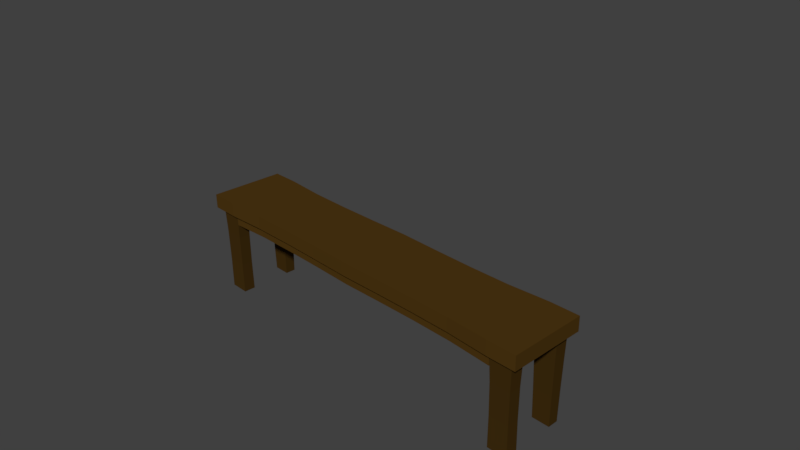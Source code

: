 # Source: bench.blend  (saved by Blender 2.77.0; exported with 4.5.12 LTS)
import bpy
from mathutils import Matrix  # noqa: F401  (used for matrix-valued properties, if any)

bpy.ops.wm.read_factory_settings(use_empty=True)
scene = bpy.context.scene
scene.name = 'Scene'

# ---- collections
col_collection_1 = bpy.data.collections.new('Collection 1'); scene.collection.children.link(col_collection_1)

# ---- materials (node trees are filled in below, after node groups)
mat_longchaircolor1 = bpy.data.materials.new('longChairColor1')
mat_longchaircolor1.alpha_threshold = 0.0
mat_longchaircolor1.diffuse_color = (0.07619, 0.0382, 0.006512, 1.0)
mat_longchaircolor1.roughness = 0.5
mat_longchaircolor2 = bpy.data.materials.new('longChairColor2')
mat_longchaircolor2.alpha_threshold = 0.0
mat_longchaircolor2.diffuse_color = (0.05286, 0.02732, 0.005182, 1.0)
mat_longchaircolor2.roughness = 0.5

# ---- material node trees
mat_longchaircolor1.use_nodes = True; mat_longchaircolor1.node_tree.nodes.clear()
_N = mat_longchaircolor1.node_tree.nodes; _L = mat_longchaircolor1.node_tree.links
n0 = _N.new('ShaderNodeOutputMaterial'); n0.name = 'Material Output'; n0.location = (300, 300)
n1 = _N.new('ShaderNodeBsdfDiffuse'); n1.name = 'Diffuse BSDF'; n1.location = (10, 300)
n1.inputs[0].default_value = (0.07619, 0.0382, 0.006512, 1.0)
_L.new(n1.outputs[0], n0.inputs[0])
n0.is_active_output = True
mat_longchaircolor2.use_nodes = True; mat_longchaircolor2.node_tree.nodes.clear()
_N = mat_longchaircolor2.node_tree.nodes; _L = mat_longchaircolor2.node_tree.links
n0 = _N.new('ShaderNodeOutputMaterial'); n0.name = 'Material Output'; n0.location = (300, 300)
n1 = _N.new('ShaderNodeBsdfDiffuse'); n1.name = 'Diffuse BSDF'; n1.location = (10, 300)
n1.inputs[0].default_value = (0.05326, 0.02733, 0.005138, 1.0)
_L.new(n1.outputs[0], n0.inputs[0])
n0.is_active_output = True

# ---- world
world_world = bpy.data.worlds.new('World'); scene.world = world_world
world_world.color = (0.05088, 0.05088, 0.05088)
world_world.use_sun_shadow = False
world_world.sun_shadow_jitter_overblur = 0.0
world_world.cycles.sampling_method = 'MANUAL'

# ---- cameras
cam_camera = bpy.data.cameras.new('Camera')
cam_camera.clip_end = 100.0
cam_camera.lens = 35.0
cam_camera.sensor_width = 32.0
cam_camera.sensor_height = 18.0
cam_camera.ortho_scale = 7.314
cam_camera.dof.focus_distance = 0.0

# ---- meshes
me_cube_002 = bpy.data.meshes.new('Cube.002')
me_cube_002.from_pydata([(1.0, -1.0, -1.0), (1.0, -1.0, 1.0), (1.0, 1.0, -1.0), (1.0, 1.0, 1.0), (0.9661, 1.0, 1.0), (0.9661, -1.0, -1.0), (0.9661, 1.0, -1.0), (0.9661, -1.0, 1.0), (0.8526, 1.0, -1.0), (0.8526, -1.0, 1.0), (0.8526, 1.0, 1.0), (0.8526, -1.0, -1.0), (1.0, 0.8807, 1.0), (1.0, -0.8807, 1.0), (1.0, -0.8807, -1.0), (1.0, 0.8807, -1.0), (0.9661, 0.8807, 1.0), (0.9661, -0.8807, 1.0), (0.9661, 0.8807, -1.0), (0.9661, -0.8807, -1.0), (0.8526, 0.8807, -1.0), (0.8526, -0.8807, -1.0), (0.8526, 0.8807, 1.0), (0.8526, -0.8807, 1.0), (1.0, 0.5357, 1.0), (1.0, -0.5357, 1.0), (1.0, -0.5357, -1.0), (1.0, 0.5357, -1.0), (0.9661, 0.5357, 1.0), (0.9661, -0.5357, 1.0), (0.9661, 0.5357, -1.0), (0.9661, -0.5357, -1.0), (0.8526, 0.5357, -1.0), (0.8526, -0.5357, -1.0), (0.8526, 0.5357, 1.0), (0.8526, -0.5357, 1.0), (1.0, -0.6507, 1.0), (1.0, -0.7657, 1.0), (0.9661, -0.6507, 1.0), (0.9661, -0.7657, 1.0), (0.9661, -0.6507, -1.0), (0.9661, -0.7657, -1.0), (0.8526, -0.6507, -1.0), (0.8526, -0.7657, -1.0), (0.8526, -0.6507, 1.0), (0.8526, -0.7657, 1.0), (1.0, -0.7657, -1.0), (1.0, -0.6507, -1.0), (1.0, 0.6507, -1.0), (1.0, 0.7657, -1.0), (1.0, 0.7657, 1.0), (1.0, 0.6507, 1.0), (0.9661, 0.7657, 1.0), (0.9661, 0.6507, 1.0), (0.9661, 0.7657, -1.0), (0.9661, 0.6507, -1.0), (0.8526, 0.7657, -1.0), (0.8526, 0.6507, -1.0), (0.8526, 0.7657, 1.0), (0.8526, 0.6507, 1.0), (0.9607, -0.7603, -13.48), (0.9607, -0.8645, -13.48), (0.8579, -0.7603, -13.48), (0.8579, -0.8645, -13.48), (0.864, 0.846, -13.48), (0.9546, 0.846, -13.48), (0.9546, 0.6623, -13.48), (0.9546, 0.5704, -13.48), (0.864, 0.6623, -13.48), (0.864, 0.5704, -13.48), (0.8579, -0.5519, -13.48), (0.9607, -0.5519, -13.48), (0.9607, -0.6561, -13.48), (0.8579, -0.6561, -13.48), (0.9546, 0.7541, -13.48), (0.864, 0.7541, -13.48), (0.8526, -0.7657, -2.601), (0.8526, -0.8807, -2.601), (0.8526, 0.8807, -2.601), (0.8526, -0.6507, -2.601), (0.8526, 0.7657, -2.601), (0.8526, 0.6507, -2.601), (0.8577, -0.7605, -4.658), (0.961, -0.8652, -4.658), (0.8577, -0.8652, -4.658), (0.961, -0.6559, -4.658), (0.961, -0.5512, -4.658), (0.8577, -0.5512, -4.658), (0.961, -0.7605, -4.658), (0.8577, -0.6559, -4.658), (0.8568, 0.8679, -4.658), (0.8568, 0.7614, -4.658), (0.9618, 0.8679, -4.658), (0.8568, 0.655, -4.658), (0.9618, 0.5485, -4.658), (0.9618, 0.655, -4.658), (0.8568, 0.5485, -4.658), (0.9618, 0.7614, -4.658), (0.8591, -0.7591, -9.068), (0.8591, -0.8609, -9.068), (0.9595, -0.6573, -9.068), (0.9595, -0.7591, -9.068), (0.9595, -0.8609, -9.068), (0.9595, -0.5555, -9.068), (0.8591, -0.5555, -9.068), (0.8591, -0.6573, -9.068), (0.8609, 0.8554, -9.068), (0.9577, 0.8554, -9.068), (0.9577, 0.561, -9.068), (0.8609, 0.561, -9.068), (0.9577, 0.7573, -9.068), (0.8609, 0.7573, -9.068), (0.8609, 0.6591, -9.068), (0.9577, 0.6591, -9.068), (0.4263, 0.9378, -0.9731), (0.4263, -0.9378, 0.9025), (0.4263, 0.9378, 0.9025), (0.4263, -0.9378, -0.9731), (0.4263, -0.8259, -0.9731), (0.4263, 0.8259, -0.9731), (0.4263, -0.8259, 0.9025), (0.4263, 0.8259, 0.9025), (0.4263, -0.5024, 0.9025), (0.4263, 0.5024, 0.9025), (0.4263, -0.5024, -0.9731), (0.4263, 0.5024, -0.9731), (0.4263, -0.6102, -0.9731), (0.4263, -0.7181, 0.9025), (0.4263, -0.6102, 0.9025), (0.4263, 0.6102, 0.9025), (0.4263, 0.7181, 0.9025), (0.4263, 0.6102, -0.9731), (0.4263, -0.8259, -2.474), (0.4263, 0.8259, -2.474), (0.4263, -0.7181, -2.474), (0.4263, -0.6102, -2.474), (0.4263, 0.6102, -2.474), (0.4263, 0.7181, -2.474), (0.6394, 0.947, 0.917), (0.6394, -0.947, -0.9771), (0.6394, -0.8341, -0.9771), (0.6394, 0.8341, -0.9771), (0.6394, -0.5073, -0.9771), (0.6394, 0.5073, -0.9771), (0.6394, -0.6162, -0.9771), (0.6394, 0.6162, -0.9771), (0.6394, -0.8341, -2.493), (0.6394, 0.8341, -2.493), (0.6394, -0.7252, -2.493), (0.6394, -0.6162, -2.493), (0.6394, 0.6162, -2.493), (0.6394, 0.7252, -2.493), (0.6394, 0.947, -0.9771), (0.6394, -0.947, 0.917), (0.6394, -0.8341, 0.917), (0.6394, 0.8341, 0.917), (0.6394, -0.5073, 0.917), (0.6394, 0.5073, 0.917), (0.6394, -0.7252, 0.917), (0.6394, -0.6162, 0.917), (0.6394, 0.6162, 0.917), (0.6394, 0.7252, 0.917), (0.2133, 0.948, -0.9775), (0.2133, -0.948, 0.9185), (0.2133, -0.8349, 0.9185), (0.2133, 0.8349, 0.9185), (0.2133, -0.5078, 0.9185), (0.2133, 0.5078, 0.9185), (0.2133, -0.7259, 0.9185), (0.2133, -0.6168, 0.9185), (0.2133, 0.6168, 0.9185), (0.2133, 0.7259, 0.9185), (0.2133, 0.948, 0.9185), (0.2133, -0.948, -0.9775), (0.2133, -0.8349, -0.9775), (0.2133, 0.8349, -0.9775), (0.2133, -0.5078, -0.9775), (0.2133, 0.5078, -0.9775), (0.2133, -0.6168, -0.9775), (0.2133, 0.6168, -0.9775), (0.2133, -0.8349, -2.495), (0.2133, 0.8349, -2.495), (0.2133, -0.7259, -2.495), (0.2133, -0.6168, -2.495), (0.2133, 0.6168, -2.495), (0.2133, 0.7259, -2.495), (-1.0, -1.0, -1.0), (-1.0, -1.0, 1.0), (-1.0, 1.0, -1.0), (-1.0, 1.0, 1.0), (0.0, 0.9668, 0.9469), (0.0, 0.9668, -0.9867), (0.0, -0.9668, 0.9469), (0.0, -0.9668, -0.9867), (-0.9661, 1.0, 1.0), (-0.9661, -1.0, -1.0), (-0.9661, 1.0, -1.0), (-0.9661, -1.0, 1.0), (-0.8526, 1.0, -1.0), (-0.8526, -1.0, 1.0), (-0.8526, 1.0, 1.0), (-0.8526, -1.0, -1.0), (-1.0, 0.8807, 1.0), (-1.0, -0.8807, 1.0), (-1.0, -0.8807, -1.0), (-1.0, 0.8807, -1.0), (0.0, 0.8515, 0.9469), (0.0, -0.8515, 0.9469), (0.0, 0.8515, -0.9867), (0.0, -0.8515, -0.9867), (-0.9661, 0.8807, 1.0), (-0.9661, -0.8807, 1.0), (-0.9661, 0.8807, -1.0), (-0.9661, -0.8807, -1.0), (-0.8526, 0.8807, -1.0), (-0.8526, -0.8807, -1.0), (-0.8526, 0.8807, 1.0), (-0.8526, -0.8807, 1.0), (-1.0, 0.5357, 1.0), (-1.0, -0.5357, 1.0), (-1.0, -0.5357, -1.0), (-1.0, 0.5357, -1.0), (0.0, 0.5179, 0.9469), (0.0, -0.5179, 0.9469), (0.0, 0.5179, -0.9867), (0.0, -0.5179, -0.9867), (-0.9661, 0.5357, 1.0), (-0.9661, -0.5357, 1.0), (-0.9661, 0.5357, -1.0), (-0.9661, -0.5357, -1.0), (-0.8526, 0.5357, -1.0), (-0.8526, -0.5357, -1.0), (-0.8526, 0.5357, 1.0), (-0.8526, -0.5357, 1.0), (-1.0, -0.6507, 1.0), (-1.0, -0.7657, 1.0), (0.0, -0.6291, 0.9469), (0.0, -0.7403, 0.9469), (0.0, -0.6291, -0.9867), (0.0, -0.7403, -0.9867), (-0.9661, -0.6507, 1.0), (-0.9661, -0.7657, 1.0), (-0.9661, -0.6507, -1.0), (-0.9661, -0.7657, -1.0), (-0.8526, -0.6507, -1.0), (-0.8526, -0.7657, -1.0), (-0.8526, -0.6507, 1.0), (-0.8526, -0.7657, 1.0), (-1.0, -0.7657, -1.0), (-1.0, -0.6507, -1.0), (-1.0, 0.6507, -1.0), (-1.0, 0.7657, -1.0), (-1.0, 0.7657, 1.0), (-1.0, 0.6507, 1.0), (0.0, 0.7403, 0.9469), (0.0, 0.6291, 0.9469), (0.0, 0.7403, -0.9867), (0.0, 0.6291, -0.9867), (-0.9661, 0.7657, 1.0), (-0.9661, 0.6507, 1.0), (-0.9661, 0.7657, -1.0), (-0.9661, 0.6507, -1.0), (-0.8526, 0.7657, -1.0), (-0.8526, 0.6507, -1.0), (-0.8526, 0.7657, 1.0), (-0.8526, 0.6507, 1.0), (-0.9607, -0.7603, -13.48), (-0.9607, -0.8645, -13.48), (-0.8579, -0.7603, -13.48), (-0.8579, -0.8645, -13.48), (-0.864, 0.846, -13.48), (-0.9546, 0.846, -13.48), (-0.9546, 0.6623, -13.48), (-0.9546, 0.5704, -13.48), (-0.864, 0.6623, -13.48), (-0.864, 0.5704, -13.48), (-0.8579, -0.5519, -13.48), (-0.9607, -0.5519, -13.48), (-0.9607, -0.6561, -13.48), (-0.8579, -0.6561, -13.48), (-0.9546, 0.7541, -13.48), (-0.864, 0.7541, -13.48), (0.0, -0.7403, -2.534), (0.0, -0.8515, -2.534), (-0.8526, -0.7657, -2.601), (-0.8526, -0.8807, -2.601), (0.0, 0.8515, -2.534), (-0.8526, 0.8807, -2.601), (0.0, -0.6291, -2.534), (-0.8526, -0.6507, -2.601), (0.0, 0.7403, -2.534), (0.0, 0.6291, -2.534), (-0.8526, 0.7657, -2.601), (-0.8526, 0.6507, -2.601), (-0.8577, -0.7605, -4.658), (-0.961, -0.8652, -4.658), (-0.8577, -0.8652, -4.658), (-0.961, -0.6559, -4.658), (-0.961, -0.5512, -4.658), (-0.8577, -0.5512, -4.658), (-0.961, -0.7605, -4.658), (-0.8577, -0.6559, -4.658), (-0.8568, 0.8679, -4.658), (-0.8568, 0.7614, -4.658), (-0.9618, 0.8679, -4.658), (-0.8568, 0.655, -4.658), (-0.9618, 0.5485, -4.658), (-0.9618, 0.655, -4.658), (-0.8568, 0.5485, -4.658), (-0.9618, 0.7614, -4.658), (-0.8591, -0.7591, -9.068), (-0.8591, -0.8609, -9.068), (-0.9595, -0.6573, -9.068), (-0.9595, -0.7591, -9.068), (-0.9595, -0.8609, -9.068), (-0.9595, -0.5555, -9.068), (-0.8591, -0.5555, -9.068), (-0.8591, -0.6573, -9.068), (-0.8609, 0.8554, -9.068), (-0.9577, 0.8554, -9.068), (-0.9577, 0.561, -9.068), (-0.8609, 0.561, -9.068), (-0.9577, 0.7573, -9.068), (-0.8609, 0.7573, -9.068), (-0.8609, 0.6591, -9.068), (-0.9577, 0.6591, -9.068), (-0.4263, 0.9378, -0.9731), (-0.4263, -0.9378, 0.9025), (-0.4263, 0.9378, 0.9025), (-0.4263, -0.9378, -0.9731), (-0.4263, -0.8259, -0.9731), (-0.4263, 0.8259, -0.9731), (-0.4263, -0.8259, 0.9025), (-0.4263, 0.8259, 0.9025), (-0.4263, -0.5024, 0.9025), (-0.4263, 0.5024, 0.9025), (-0.4263, -0.5024, -0.9731), (-0.4263, 0.5024, -0.9731), (-0.4263, -0.6102, -0.9731), (-0.4263, -0.7181, 0.9025), (-0.4263, -0.6102, 0.9025), (-0.4263, 0.6102, 0.9025), (-0.4263, 0.7181, 0.9025), (-0.4263, 0.6102, -0.9731), (-0.4263, -0.8259, -2.474), (-0.4263, 0.8259, -2.474), (-0.4263, -0.7181, -2.474), (-0.4263, -0.6102, -2.474), (-0.4263, 0.6102, -2.474), (-0.4263, 0.7181, -2.474), (-0.6394, 0.947, 0.917), (-0.6394, -0.947, -0.9771), (-0.6394, -0.8341, -0.9771), (-0.6394, 0.8341, -0.9771), (-0.6394, -0.5073, -0.9771), (-0.6394, 0.5073, -0.9771), (-0.6394, -0.6162, -0.9771), (-0.6394, 0.6162, -0.9771), (-0.6394, -0.8341, -2.493), (-0.6394, 0.8341, -2.493), (-0.6394, -0.7252, -2.493), (-0.6394, -0.6162, -2.493), (-0.6394, 0.6162, -2.493), (-0.6394, 0.7252, -2.493), (-0.6394, 0.947, -0.9771), (-0.6394, -0.947, 0.917), (-0.6394, -0.8341, 0.917), (-0.6394, 0.8341, 0.917), (-0.6394, -0.5073, 0.917), (-0.6394, 0.5073, 0.917), (-0.6394, -0.7252, 0.917), (-0.6394, -0.6162, 0.917), (-0.6394, 0.6162, 0.917), (-0.6394, 0.7252, 0.917), (-0.2133, 0.948, -0.9775), (-0.2133, -0.948, 0.9185), (-0.2133, -0.8349, 0.9185), (-0.2133, 0.8349, 0.9185), (-0.2133, -0.5078, 0.9185), (-0.2133, 0.5078, 0.9185), (-0.2133, -0.7259, 0.9185), (-0.2133, -0.6168, 0.9185), (-0.2133, 0.6168, 0.9185), (-0.2133, 0.7259, 0.9185), (-0.2133, 0.948, 0.9185), (-0.2133, -0.948, -0.9775), (-0.2133, -0.8349, -0.9775), (-0.2133, 0.8349, -0.9775), (-0.2133, -0.5078, -0.9775), (-0.2133, 0.5078, -0.9775), (-0.2133, -0.6168, -0.9775), (-0.2133, 0.6168, -0.9775), (-0.2133, -0.8349, -2.495), (-0.2133, 0.8349, -2.495), (-0.2133, -0.7259, -2.495), (-0.2133, -0.6168, -2.495), (-0.2133, 0.6168, -2.495), (-0.2133, 0.7259, -2.495)], [], [(4, 3, 2, 6), (13, 1, 0, 14), (18, 6, 2, 15), (165, 172, 190, 206), (163, 192, 193, 173), (1, 7, 5, 0), (12, 3, 4, 16), (20, 8, 6, 18), (10, 4, 6, 8), (138, 10, 8, 152), (141, 152, 8, 20), (7, 9, 11, 5), (16, 4, 10, 22), (7, 17, 23, 9), (52, 16, 22, 58), (139, 140, 21, 11), (11, 21, 19, 5), (103, 100, 72, 71), (1, 13, 17, 7), (50, 12, 16, 52), (163, 164, 207, 192), (171, 165, 206, 254), (5, 19, 14, 0), (54, 18, 15, 49), (3, 12, 15, 2), (37, 13, 14, 46), (51, 24, 27, 48), (24, 25, 26, 27), (40, 31, 26, 47), (31, 30, 27, 26), (169, 166, 223, 236), (166, 167, 222, 223), (36, 25, 29, 38), (25, 24, 28, 29), (112, 111, 75, 68), (33, 32, 30, 31), (144, 142, 33, 42), (142, 143, 32, 33), (38, 29, 35, 44), (29, 28, 34, 35), (17, 39, 45, 23), (39, 38, 44, 45), (20, 56, 80, 78), (42, 43, 76, 79), (106, 107, 65, 64), (111, 106, 64, 75), (13, 37, 39, 17), (37, 36, 38, 39), (164, 168, 237, 207), (168, 169, 236, 237), (19, 41, 46, 14), (41, 40, 47, 46), (25, 36, 47, 26), (36, 37, 46, 47), (12, 50, 49, 15), (50, 51, 48, 49), (30, 55, 48, 27), (55, 54, 49, 48), (167, 170, 255, 222), (170, 171, 254, 255), (24, 51, 53, 28), (51, 50, 52, 53), (99, 98, 62, 63), (102, 99, 63, 61), (143, 145, 57, 32), (43, 21, 77, 76), (28, 53, 59, 34), (53, 52, 58, 59), (75, 64, 65, 74), (73, 70, 71, 72), (63, 62, 60, 61), (62, 73, 72, 60), (69, 68, 66, 67), (68, 75, 74, 66), (104, 103, 71, 70), (100, 101, 60, 72), (113, 108, 67, 66), (108, 109, 69, 67), (105, 104, 70, 73), (101, 102, 61, 60), (107, 110, 74, 65), (98, 105, 73, 62), (110, 113, 66, 74), (109, 112, 68, 69), (151, 147, 78, 80), (146, 148, 76, 77), (148, 149, 79, 76), (150, 151, 80, 81), (179, 257, 291, 184), (144, 42, 79, 149), (56, 57, 81, 80), (174, 209, 283, 180), (141, 20, 78, 147), (43, 42, 89, 82), (41, 19, 83, 88), (42, 33, 87, 89), (40, 41, 88, 85), (33, 31, 86, 87), (19, 21, 84, 83), (21, 43, 82, 84), (31, 40, 85, 86), (32, 57, 93, 96), (54, 55, 95, 97), (18, 54, 97, 92), (30, 32, 96, 94), (55, 30, 94, 95), (56, 20, 90, 91), (20, 18, 92, 90), (57, 56, 91, 93), (82, 89, 105, 98), (88, 83, 102, 101), (89, 87, 104, 105), (85, 88, 101, 100), (87, 86, 103, 104), (83, 84, 99, 102), (84, 82, 98, 99), (86, 85, 100, 103), (96, 93, 112, 109), (97, 95, 113, 110), (92, 97, 110, 107), (94, 96, 109, 108), (95, 94, 108, 113), (91, 90, 106, 111), (90, 92, 107, 106), (93, 91, 111, 112), (175, 119, 133, 181), (140, 118, 132, 146), (178, 126, 135, 183), (145, 131, 136, 150), (184, 185, 137, 136), (182, 183, 135, 134), (180, 182, 134, 132), (185, 181, 133, 137), (177, 179, 131, 125), (160, 161, 130, 129), (157, 160, 129, 123), (158, 159, 128, 127), (154, 158, 127, 120), (176, 177, 125, 124), (178, 176, 124, 126), (156, 157, 123, 122), (159, 156, 122, 128), (161, 155, 121, 130), (153, 154, 120, 115), (173, 174, 118, 117), (175, 162, 114, 119), (172, 116, 114, 162), (153, 115, 117, 139), (155, 138, 116, 121), (22, 10, 138, 155), (9, 153, 139, 11), (9, 23, 154, 153), (58, 22, 155, 161), (44, 35, 156, 159), (35, 34, 157, 156), (23, 45, 158, 154), (45, 44, 159, 158), (34, 59, 160, 157), (59, 58, 161, 160), (57, 145, 150, 81), (21, 140, 146, 77), (119, 141, 147, 133), (126, 144, 149, 135), (136, 137, 151, 150), (134, 135, 149, 148), (132, 134, 148, 146), (137, 133, 147, 151), (125, 131, 145, 143), (124, 125, 143, 142), (126, 124, 142, 144), (117, 118, 140, 139), (119, 114, 152, 141), (116, 138, 152, 114), (190, 172, 162, 191), (208, 191, 162, 175), (193, 209, 174, 173), (238, 225, 176, 178), (225, 224, 177, 176), (224, 257, 179, 177), (290, 286, 181, 185), (283, 282, 182, 180), (282, 288, 183, 182), (291, 290, 185, 184), (238, 178, 183, 288), (208, 175, 181, 286), (118, 174, 180, 132), (131, 179, 184, 136), (129, 130, 171, 170), (123, 129, 170, 167), (127, 128, 169, 168), (120, 127, 168, 164), (122, 123, 167, 166), (128, 122, 166, 169), (130, 121, 165, 171), (115, 120, 164, 163), (115, 163, 173, 117), (121, 116, 172, 165), (194, 196, 188, 189), (203, 204, 186, 187), (212, 205, 188, 196), (377, 206, 190, 384), (375, 385, 193, 192), (187, 186, 195, 197), (202, 210, 194, 189), (214, 212, 196, 198), (200, 198, 196, 194), (350, 364, 198, 200), (353, 214, 198, 364), (197, 195, 201, 199), (210, 216, 200, 194), (197, 199, 217, 211), (258, 264, 216, 210), (351, 201, 215, 352), (209, 283, 282, 239), (201, 195, 213, 215), (315, 277, 278, 312), (187, 197, 211, 203), (252, 258, 210, 202), (375, 192, 207, 376), (383, 254, 206, 377), (195, 186, 204, 213), (260, 251, 205, 212), (189, 188, 205, 202), (235, 248, 204, 203), (253, 250, 221, 218), (218, 221, 220, 219), (242, 249, 220, 229), (229, 220, 221, 228), (381, 236, 223, 378), (378, 223, 222, 379), (234, 240, 227, 219), (219, 227, 226, 218), (324, 274, 281, 323), (231, 229, 228, 230), (356, 244, 231, 354), (354, 231, 230, 355), (240, 246, 233, 227), (227, 233, 232, 226), (211, 217, 247, 241), (241, 247, 246, 240), (214, 287, 292, 262), (244, 289, 284, 245), (318, 270, 271, 319), (323, 281, 270, 318), (203, 211, 241, 235), (235, 241, 240, 234), (376, 207, 237, 380), (380, 237, 236, 381), (213, 204, 248, 243), (243, 248, 249, 242), (219, 220, 249, 234), (234, 249, 248, 235), (202, 205, 251, 252), (252, 251, 250, 253), (228, 221, 250, 261), (261, 250, 251, 260), (379, 222, 255, 382), (382, 255, 254, 383), (218, 226, 259, 253), (253, 259, 258, 252), (311, 269, 268, 310), (314, 267, 269, 311), (355, 230, 263, 357), (245, 284, 285, 215), (226, 232, 265, 259), (259, 265, 264, 258), (281, 280, 271, 270), (279, 278, 277, 276), (269, 267, 266, 268), (268, 266, 278, 279), (275, 273, 272, 274), (274, 272, 280, 281), (316, 276, 277, 315), (312, 278, 266, 313), (325, 272, 273, 320), (320, 273, 275, 321), (317, 279, 276, 316), (313, 266, 267, 314), (319, 271, 280, 322), (310, 268, 279, 317), (322, 280, 272, 325), (321, 275, 274, 324), (363, 292, 287, 359), (358, 285, 284, 360), (360, 284, 289, 361), (362, 293, 292, 363), (391, 396, 291, 257), (239, 282, 288, 238), (256, 290, 286, 208), (356, 361, 289, 244), (262, 292, 293, 263), (386, 392, 283, 209), (257, 291, 290, 256), (353, 359, 287, 214), (245, 294, 301, 244), (243, 300, 295, 213), (244, 301, 299, 231), (242, 297, 300, 243), (231, 299, 298, 229), (213, 295, 296, 215), (215, 296, 294, 245), (229, 298, 297, 242), (230, 308, 305, 263), (260, 309, 307, 261), (212, 304, 309, 260), (228, 306, 308, 230), (261, 307, 306, 228), (262, 303, 302, 214), (214, 302, 304, 212), (263, 305, 303, 262), (294, 310, 317, 301), (300, 313, 314, 295), (301, 317, 316, 299), (297, 312, 313, 300), (299, 316, 315, 298), (295, 314, 311, 296), (296, 311, 310, 294), (298, 315, 312, 297), (308, 321, 324, 305), (309, 322, 325, 307), (304, 319, 322, 309), (306, 320, 321, 308), (307, 325, 320, 306), (303, 323, 318, 302), (302, 318, 319, 304), (305, 324, 323, 303), (387, 393, 345, 331), (352, 358, 344, 330), (390, 395, 347, 338), (357, 362, 348, 343), (396, 348, 349, 397), (394, 346, 347, 395), (392, 344, 346, 394), (397, 349, 345, 393), (389, 337, 343, 391), (372, 341, 342, 373), (369, 335, 341, 372), (370, 339, 340, 371), (366, 332, 339, 370), (388, 336, 337, 389), (390, 338, 336, 388), (368, 334, 335, 369), (371, 340, 334, 368), (373, 342, 333, 367), (365, 327, 332, 366), (385, 329, 330, 386), (387, 331, 326, 374), (384, 374, 326, 328), (365, 351, 329, 327), (367, 333, 328, 350), (216, 367, 350, 200), (199, 201, 351, 365), (199, 365, 366, 217), (264, 373, 367, 216), (246, 371, 368, 233), (233, 368, 369, 232), (217, 366, 370, 247), (247, 370, 371, 246), (232, 369, 372, 265), (265, 372, 373, 264), (263, 293, 362, 357), (215, 285, 358, 352), (331, 345, 359, 353), (338, 347, 361, 356), (348, 362, 363, 349), (346, 360, 361, 347), (344, 358, 360, 346), (349, 363, 359, 345), (337, 355, 357, 343), (336, 354, 355, 337), (338, 356, 354, 336), (329, 351, 352, 330), (331, 353, 364, 326), (328, 326, 364, 350), (190, 191, 374, 384), (208, 387, 374, 191), (193, 385, 386, 209), (238, 390, 388, 225), (225, 388, 389, 224), (224, 389, 391, 257), (290, 397, 393, 286), (283, 392, 394, 282), (282, 394, 395, 288), (291, 396, 397, 290), (238, 288, 395, 390), (208, 286, 393, 387), (330, 344, 392, 386), (343, 348, 396, 391), (341, 382, 383, 342), (335, 379, 382, 341), (339, 380, 381, 340), (332, 376, 380, 339), (334, 378, 379, 335), (340, 381, 378, 334), (342, 383, 377, 333), (327, 375, 376, 332), (327, 329, 385, 375), (333, 377, 384, 328)])
me_cube_002.polygons.foreach_set('material_index', [0, 0, 0, 0, 0, 0, 0, 0, 0, 0, 0, 0, 0, 0, 0, 0, 0, 1, 0, 0, 0, 0, 0, 0, 0, 0, 0, 0, 0, 0, 0, 0, 0, 0, 1, 0, 0, 0, 0, 0, 0, 0, 0, 0, 1, 1, 0, 0, 0, 0, 0, 0, 0, 0, 0, 0, 0, 0, 0, 0, 0, 0, 1, 1, 0, 0, 0, 0, 1, 1, 1, 1, 1, 1, 1, 1, 1, 1, 1, 1, 1, 1, 1, 1, 0, 0, 0, 0, 0, 0, 0, 0, 0, 1, 1, 1, 1, 1, 1, 1, 1, 1, 1, 1, 1, 1, 1, 1, 1, 1, 1, 1, 1, 1, 1, 1, 1, 1, 1, 1, 1, 1, 1, 1, 1, 0, 0, 0, 0, 0, 0, 0, 0, 0, 0, 0, 0, 0, 0, 0, 0, 0, 0, 0, 0, 0, 0, 0, 0, 0, 0, 0, 0, 0, 0, 0, 0, 0, 0, 0, 0, 0, 0, 0, 0, 0, 0, 0, 0, 0, 0, 0, 0, 0, 0, 0, 0, 0, 0, 0, 0, 0, 0, 0, 0, 0, 0, 0, 0, 0, 0, 0, 0, 0, 0, 0, 0, 0, 0, 0, 0, 0, 0, 0, 0, 0, 0, 0, 0, 0, 0, 0, 0, 0, 0, 1, 0, 0, 0, 0, 0, 0, 0, 0, 0, 0, 0, 0, 0, 0, 0, 0, 1, 0, 0, 0, 0, 0, 0, 0, 0, 0, 1, 1, 0, 0, 0, 0, 0, 0, 0, 0, 0, 0, 0, 0, 0, 0, 0, 0, 1, 1, 0, 0, 0, 0, 1, 1, 1, 1, 1, 1, 1, 1, 1, 1, 1, 1, 1, 1, 1, 1, 0, 0, 0, 0, 0, 0, 0, 0, 0, 0, 0, 0, 1, 1, 1, 1, 1, 1, 1, 1, 1, 1, 1, 1, 1, 1, 1, 1, 1, 1, 1, 1, 1, 1, 1, 1, 1, 1, 1, 1, 1, 1, 1, 1, 0, 0, 0, 0, 0, 0, 0, 0, 0, 0, 0, 0, 0, 0, 0, 0, 0, 0, 0, 0, 0, 0, 0, 0, 0, 0, 0, 0, 0, 0, 0, 0, 0, 0, 0, 0, 0, 0, 0, 0, 0, 0, 0, 0, 0, 0, 0, 0, 0, 0, 0, 0, 0, 0, 0, 0, 0, 0, 0, 0, 0, 0, 0, 0, 0, 0, 0, 0, 0, 0, 0, 0])
me_cube_002.materials.append(mat_longchaircolor1)
me_cube_002.materials.append(mat_longchaircolor2)
me_cube_002.use_remesh_preserve_volume = False
me_cube_002.use_remesh_preserve_attributes = False
me_cube_002.use_mirror_vertex_groups = False
me_cube_002.update()

# ---- objects
ob_camera = bpy.data.objects.new('Camera', cam_camera)
ob_cube_001 = bpy.data.objects.new('Cube.001', me_cube_002)

# ---- transforms, parenting, visibility, modifiers, constraints
ob_camera.location = (7.481, -6.508, 5.344)
ob_camera.rotation_euler = (1.109, 0.01082, 0.8149)
ob_camera.lock_rotations_4d = False
ob_camera.empty_display_type = 'ARROWS'
ob_camera.color = (0.0, 0.0, 0.0, 0.0)
ob_camera.display_type = 'WIRE'
ob_camera.lineart.crease_threshold = 0.0
ob_cube_001.location = (0.0, 0.0, 0.0)
ob_cube_001.scale = (2.821, 0.5481, 0.1034)
ob_cube_001.lineart.crease_threshold = 0.0

# ---- collection membership
col_collection_1.objects.link(ob_camera)
col_collection_1.objects.link(ob_cube_001)

# ---- scene / render settings (as saved in the file)
scene.camera = ob_camera
scene.frame_start = 1; scene.frame_end = 250; scene.frame_set(1)
scene.render.engine = 'CYCLES'
scene.render.resolution_percentage = 50
scene.render.dither_intensity = 0.0
scene.cycles.use_denoising = False
scene.cycles.samples = 128
scene.cycles.sampling_pattern = 'TABULATED_SOBOL'
scene.cycles.light_sampling_threshold = 0.0
scene.cycles.use_adaptive_sampling = False
scene.cycles.use_light_tree = False
scene.cycles.blur_glossy = 0.0
scene.cycles.sample_clamp_indirect = 0.0
scene.view_settings.view_transform = 'Standard'
bpy.context.view_layer.update()

# ---- added for rendering (the .blend has no usable light): sun
light_auto_sun = bpy.data.lights.new('AutoSun', 'SUN')
light_auto_sun.energy = 3.0
light_auto_sun.angle = 0.0523599
ob_auto_sun = bpy.data.objects.new('AutoSun', light_auto_sun)
scene.collection.objects.link(ob_auto_sun)
ob_auto_sun.rotation_euler = (0.872665, 0.174533, 0.523599)
bpy.context.view_layer.update()
